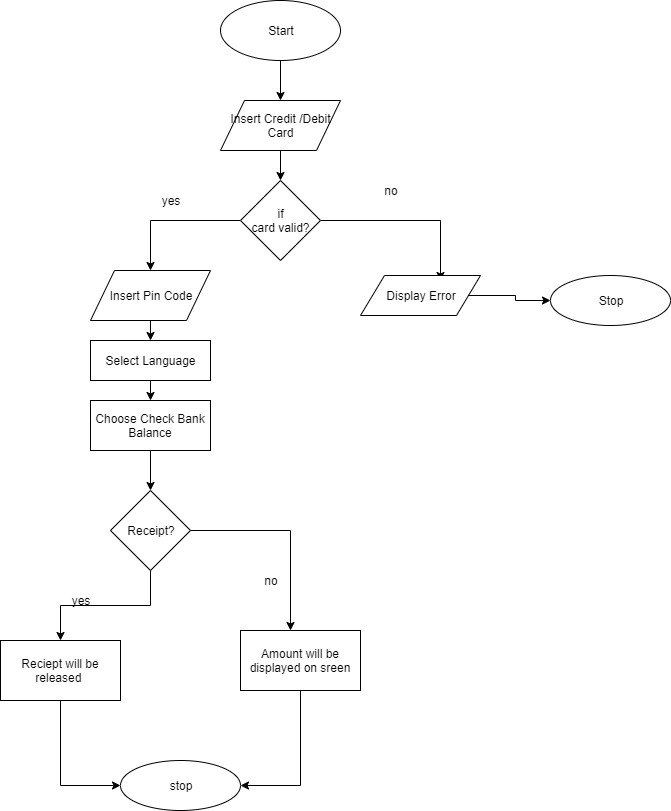

The diagram above was exported from draw.io. Its source (the exported page's mxGraphModel, read from the mxfile embedded in the PNG):
<mxGraphModel dx="854" dy="232" grid="1" gridSize="10" guides="1" tooltips="1" connect="1" arrows="1" fold="1" page="1" pageScale="1" pageWidth="850" pageHeight="1100" math="0" shadow="0">
  <root>
    <mxCell id="0" />
    <mxCell id="1" parent="0" />
    <mxCell id="7Ra-FVL0PYinf6tSMia5-1" style="edgeStyle=orthogonalEdgeStyle;rounded=0;orthogonalLoop=1;jettySize=auto;html=1;entryX=0.5;entryY=0;entryDx=0;entryDy=0;" parent="1" source="7Ra-FVL0PYinf6tSMia5-2" target="7Ra-FVL0PYinf6tSMia5-4" edge="1">
      <mxGeometry relative="1" as="geometry" />
    </mxCell>
    <mxCell id="7Ra-FVL0PYinf6tSMia5-2" value="Start" style="ellipse;whiteSpace=wrap;html=1;" parent="1" vertex="1">
      <mxGeometry x="370" y="30" width="120" height="60" as="geometry" />
    </mxCell>
    <mxCell id="7Ra-FVL0PYinf6tSMia5-3" style="edgeStyle=orthogonalEdgeStyle;rounded=0;orthogonalLoop=1;jettySize=auto;html=1;exitX=0.5;exitY=1;exitDx=0;exitDy=0;entryX=0.5;entryY=0;entryDx=0;entryDy=0;" parent="1" source="7Ra-FVL0PYinf6tSMia5-4" target="7Ra-FVL0PYinf6tSMia5-7" edge="1">
      <mxGeometry relative="1" as="geometry" />
    </mxCell>
    <mxCell id="7Ra-FVL0PYinf6tSMia5-4" value="Insert Credit /Debit&lt;br&gt;Card" style="shape=parallelogram;perimeter=parallelogramPerimeter;whiteSpace=wrap;html=1;" parent="1" vertex="1">
      <mxGeometry x="370" y="130" width="120" height="50" as="geometry" />
    </mxCell>
    <mxCell id="7Ra-FVL0PYinf6tSMia5-5" style="edgeStyle=orthogonalEdgeStyle;rounded=0;orthogonalLoop=1;jettySize=auto;html=1;" parent="1" source="7Ra-FVL0PYinf6tSMia5-7" target="7Ra-FVL0PYinf6tSMia5-9" edge="1">
      <mxGeometry relative="1" as="geometry" />
    </mxCell>
    <mxCell id="7Ra-FVL0PYinf6tSMia5-6" style="edgeStyle=orthogonalEdgeStyle;rounded=0;orthogonalLoop=1;jettySize=auto;html=1;entryX=0.667;entryY=0.125;entryDx=0;entryDy=0;entryPerimeter=0;" parent="1" source="7Ra-FVL0PYinf6tSMia5-7" target="7Ra-FVL0PYinf6tSMia5-10" edge="1">
      <mxGeometry relative="1" as="geometry" />
    </mxCell>
    <mxCell id="7Ra-FVL0PYinf6tSMia5-7" value="if&lt;br&gt;card valid?" style="rhombus;whiteSpace=wrap;html=1;" parent="1" vertex="1">
      <mxGeometry x="390" y="210" width="80" height="80" as="geometry" />
    </mxCell>
    <mxCell id="7Ra-FVL0PYinf6tSMia5-8" style="edgeStyle=orthogonalEdgeStyle;rounded=0;orthogonalLoop=1;jettySize=auto;html=1;exitX=0.5;exitY=1;exitDx=0;exitDy=0;entryX=0.5;entryY=0;entryDx=0;entryDy=0;" parent="1" source="7Ra-FVL0PYinf6tSMia5-9" target="7Ra-FVL0PYinf6tSMia5-12" edge="1">
      <mxGeometry relative="1" as="geometry" />
    </mxCell>
    <mxCell id="7Ra-FVL0PYinf6tSMia5-9" value="Insert Pin Code" style="shape=parallelogram;perimeter=parallelogramPerimeter;whiteSpace=wrap;html=1;" parent="1" vertex="1">
      <mxGeometry x="240" y="300" width="120" height="50" as="geometry" />
    </mxCell>
    <mxCell id="7Ra-FVL0PYinf6tSMia5-27" style="edgeStyle=orthogonalEdgeStyle;rounded=0;orthogonalLoop=1;jettySize=auto;html=1;" parent="1" source="7Ra-FVL0PYinf6tSMia5-10" target="7Ra-FVL0PYinf6tSMia5-26" edge="1">
      <mxGeometry relative="1" as="geometry" />
    </mxCell>
    <mxCell id="7Ra-FVL0PYinf6tSMia5-10" value="Display Error" style="shape=parallelogram;perimeter=parallelogramPerimeter;whiteSpace=wrap;html=1;" parent="1" vertex="1">
      <mxGeometry x="510" y="305" width="120" height="40" as="geometry" />
    </mxCell>
    <mxCell id="7Ra-FVL0PYinf6tSMia5-11" style="edgeStyle=orthogonalEdgeStyle;rounded=0;orthogonalLoop=1;jettySize=auto;html=1;exitX=0.5;exitY=1;exitDx=0;exitDy=0;entryX=0.5;entryY=0;entryDx=0;entryDy=0;" parent="1" source="7Ra-FVL0PYinf6tSMia5-12" target="7Ra-FVL0PYinf6tSMia5-14" edge="1">
      <mxGeometry relative="1" as="geometry" />
    </mxCell>
    <mxCell id="7Ra-FVL0PYinf6tSMia5-12" value="Select Language" style="rounded=0;whiteSpace=wrap;html=1;" parent="1" vertex="1">
      <mxGeometry x="240" y="370" width="120" height="40" as="geometry" />
    </mxCell>
    <mxCell id="7Ra-FVL0PYinf6tSMia5-28" style="edgeStyle=orthogonalEdgeStyle;rounded=0;orthogonalLoop=1;jettySize=auto;html=1;exitX=0.5;exitY=1;exitDx=0;exitDy=0;entryX=0.5;entryY=0;entryDx=0;entryDy=0;" parent="1" source="7Ra-FVL0PYinf6tSMia5-14" target="7Ra-FVL0PYinf6tSMia5-21" edge="1">
      <mxGeometry relative="1" as="geometry" />
    </mxCell>
    <mxCell id="7Ra-FVL0PYinf6tSMia5-14" value="Choose Check Bank Balance" style="rounded=0;whiteSpace=wrap;html=1;" parent="1" vertex="1">
      <mxGeometry x="240" y="430" width="120" height="50" as="geometry" />
    </mxCell>
    <mxCell id="7Ra-FVL0PYinf6tSMia5-15" value="yes" style="text;html=1;strokeColor=none;fillColor=none;align=center;verticalAlign=middle;whiteSpace=wrap;rounded=0;" parent="1" vertex="1">
      <mxGeometry x="300" y="220" width="40" height="20" as="geometry" />
    </mxCell>
    <mxCell id="7Ra-FVL0PYinf6tSMia5-16" value="no" style="text;html=1;strokeColor=none;fillColor=none;align=center;verticalAlign=middle;whiteSpace=wrap;rounded=0;" parent="1" vertex="1">
      <mxGeometry x="520" y="210" width="40" height="20" as="geometry" />
    </mxCell>
    <mxCell id="7Ra-FVL0PYinf6tSMia5-19" style="edgeStyle=orthogonalEdgeStyle;rounded=0;orthogonalLoop=1;jettySize=auto;html=1;" parent="1" source="7Ra-FVL0PYinf6tSMia5-21" target="7Ra-FVL0PYinf6tSMia5-30" edge="1">
      <mxGeometry relative="1" as="geometry">
        <mxPoint x="200" y="660" as="targetPoint" />
      </mxGeometry>
    </mxCell>
    <mxCell id="7Ra-FVL0PYinf6tSMia5-20" style="edgeStyle=orthogonalEdgeStyle;rounded=0;orthogonalLoop=1;jettySize=auto;html=1;entryX=0.5;entryY=0;entryDx=0;entryDy=0;" parent="1" source="7Ra-FVL0PYinf6tSMia5-21" edge="1">
      <mxGeometry relative="1" as="geometry">
        <mxPoint x="440" y="660" as="targetPoint" />
      </mxGeometry>
    </mxCell>
    <mxCell id="7Ra-FVL0PYinf6tSMia5-21" value="Receipt?" style="rhombus;whiteSpace=wrap;html=1;" parent="1" vertex="1">
      <mxGeometry x="260" y="520" width="80" height="80" as="geometry" />
    </mxCell>
    <mxCell id="7Ra-FVL0PYinf6tSMia5-24" value="no" style="text;html=1;strokeColor=none;fillColor=none;align=center;verticalAlign=middle;whiteSpace=wrap;rounded=0;" parent="1" vertex="1">
      <mxGeometry x="400" y="600" width="40" height="20" as="geometry" />
    </mxCell>
    <mxCell id="7Ra-FVL0PYinf6tSMia5-26" value="Stop" style="ellipse;whiteSpace=wrap;html=1;" parent="1" vertex="1">
      <mxGeometry x="700" y="305" width="120" height="50" as="geometry" />
    </mxCell>
    <mxCell id="7Ra-FVL0PYinf6tSMia5-29" value="yes" style="text;html=1;strokeColor=none;fillColor=none;align=center;verticalAlign=middle;whiteSpace=wrap;rounded=0;" parent="1" vertex="1">
      <mxGeometry x="210" y="620" width="40" height="20" as="geometry" />
    </mxCell>
    <mxCell id="7Ra-FVL0PYinf6tSMia5-33" style="edgeStyle=orthogonalEdgeStyle;rounded=0;orthogonalLoop=1;jettySize=auto;html=1;exitX=0.5;exitY=1;exitDx=0;exitDy=0;entryX=0;entryY=0.5;entryDx=0;entryDy=0;" parent="1" source="7Ra-FVL0PYinf6tSMia5-30" target="7Ra-FVL0PYinf6tSMia5-32" edge="1">
      <mxGeometry relative="1" as="geometry" />
    </mxCell>
    <mxCell id="7Ra-FVL0PYinf6tSMia5-30" value="Reciept will be released&amp;nbsp;" style="rounded=0;whiteSpace=wrap;html=1;" parent="1" vertex="1">
      <mxGeometry x="150" y="670" width="120" height="60" as="geometry" />
    </mxCell>
    <mxCell id="7Ra-FVL0PYinf6tSMia5-34" style="edgeStyle=orthogonalEdgeStyle;rounded=0;orthogonalLoop=1;jettySize=auto;html=1;entryX=1;entryY=0.5;entryDx=0;entryDy=0;" parent="1" source="7Ra-FVL0PYinf6tSMia5-31" target="7Ra-FVL0PYinf6tSMia5-32" edge="1">
      <mxGeometry relative="1" as="geometry" />
    </mxCell>
    <mxCell id="7Ra-FVL0PYinf6tSMia5-31" value="Amount will be displayed on sreen" style="rounded=0;whiteSpace=wrap;html=1;" parent="1" vertex="1">
      <mxGeometry x="390" y="660" width="120" height="60" as="geometry" />
    </mxCell>
    <mxCell id="7Ra-FVL0PYinf6tSMia5-32" value="stop&lt;br&gt;" style="ellipse;whiteSpace=wrap;html=1;" parent="1" vertex="1">
      <mxGeometry x="270" y="790" width="120" height="50" as="geometry" />
    </mxCell>
  </root>
</mxGraphModel>